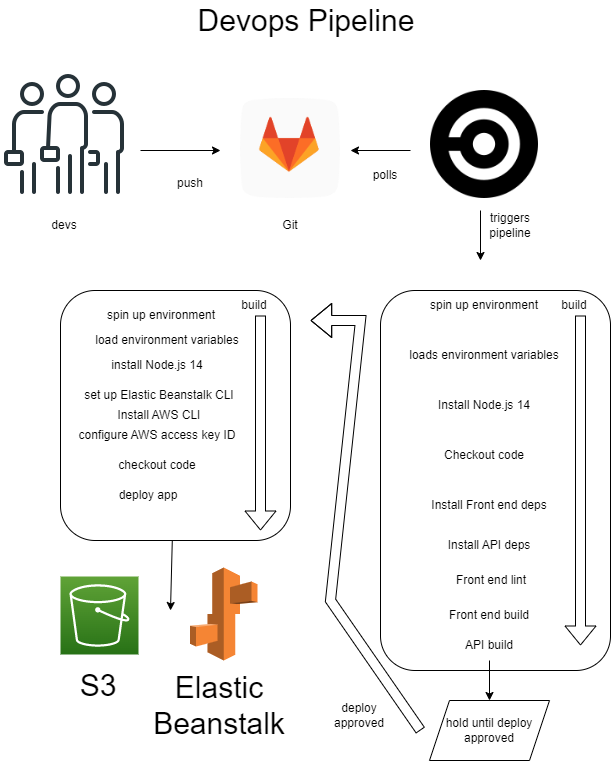

The diagram above was exported from draw.io. Its source (the exported page's mxGraphModel, read from the mxfile embedded in the PNG):
<mxGraphModel dx="2074" dy="1067" grid="1" gridSize="10" guides="1" tooltips="1" connect="1" arrows="1" fold="1" page="1" pageScale="1" pageWidth="850" pageHeight="1100" math="0" shadow="0">
  <root>
    <mxCell id="0" />
    <mxCell id="1" parent="0" />
    <mxCell id="PlNaG517D6fuZyO59CUN-24" value="" style="rounded=1;whiteSpace=wrap;html=1;" vertex="1" parent="1">
      <mxGeometry x="480" y="410" width="230" height="380" as="geometry" />
    </mxCell>
    <mxCell id="PlNaG517D6fuZyO59CUN-1" value="" style="shape=image;html=1;verticalAlign=top;verticalLabelPosition=bottom;labelBackgroundColor=#ffffff;imageAspect=0;aspect=fixed;image=https://cdn0.iconfinder.com/data/icons/business-and-marketing-21/32/finance_team_crew_group-61-128.png" vertex="1" parent="1">
      <mxGeometry x="100" y="190" width="128" height="128" as="geometry" />
    </mxCell>
    <mxCell id="PlNaG517D6fuZyO59CUN-2" value="devs" style="text;html=1;strokeColor=none;fillColor=none;align=center;verticalAlign=middle;whiteSpace=wrap;rounded=0;" vertex="1" parent="1">
      <mxGeometry x="134" y="330" width="60" height="30" as="geometry" />
    </mxCell>
    <mxCell id="PlNaG517D6fuZyO59CUN-3" value="" style="endArrow=classic;html=1;rounded=0;" edge="1" parent="1">
      <mxGeometry width="50" height="50" relative="1" as="geometry">
        <mxPoint x="240" y="270" as="sourcePoint" />
        <mxPoint x="320" y="270" as="targetPoint" />
      </mxGeometry>
    </mxCell>
    <mxCell id="PlNaG517D6fuZyO59CUN-4" value="push" style="text;html=1;strokeColor=none;fillColor=none;align=center;verticalAlign=middle;whiteSpace=wrap;rounded=0;" vertex="1" parent="1">
      <mxGeometry x="260" y="288" width="60" height="30" as="geometry" />
    </mxCell>
    <mxCell id="PlNaG517D6fuZyO59CUN-5" value="" style="shape=image;html=1;verticalAlign=top;verticalLabelPosition=bottom;labelBackgroundColor=#ffffff;imageAspect=0;aspect=fixed;image=https://cdn4.iconfinder.com/data/icons/socialcones/508/Gitlab-128.png" vertex="1" parent="1">
      <mxGeometry x="340" y="218" width="100" height="100" as="geometry" />
    </mxCell>
    <mxCell id="PlNaG517D6fuZyO59CUN-6" value="Git" style="text;html=1;strokeColor=none;fillColor=none;align=center;verticalAlign=middle;whiteSpace=wrap;rounded=0;" vertex="1" parent="1">
      <mxGeometry x="360" y="330" width="60" height="30" as="geometry" />
    </mxCell>
    <mxCell id="PlNaG517D6fuZyO59CUN-8" value="" style="endArrow=classic;html=1;rounded=0;" edge="1" parent="1">
      <mxGeometry width="50" height="50" relative="1" as="geometry">
        <mxPoint x="510" y="270" as="sourcePoint" />
        <mxPoint x="450" y="270" as="targetPoint" />
      </mxGeometry>
    </mxCell>
    <mxCell id="PlNaG517D6fuZyO59CUN-9" value="" style="shape=image;html=1;verticalAlign=top;verticalLabelPosition=bottom;labelBackgroundColor=#ffffff;imageAspect=0;aspect=fixed;image=https://cdn2.iconfinder.com/data/icons/css-vol-1/24/circleci-128.png" vertex="1" parent="1">
      <mxGeometry x="530" y="210" width="108" height="108" as="geometry" />
    </mxCell>
    <mxCell id="PlNaG517D6fuZyO59CUN-10" value="polls" style="text;html=1;strokeColor=none;fillColor=none;align=center;verticalAlign=middle;whiteSpace=wrap;rounded=0;" vertex="1" parent="1">
      <mxGeometry x="455" y="280" width="60" height="30" as="geometry" />
    </mxCell>
    <mxCell id="PlNaG517D6fuZyO59CUN-12" value="" style="endArrow=classic;html=1;rounded=0;" edge="1" parent="1">
      <mxGeometry width="50" height="50" relative="1" as="geometry">
        <mxPoint x="580" y="330" as="sourcePoint" />
        <mxPoint x="580" y="380" as="targetPoint" />
      </mxGeometry>
    </mxCell>
    <mxCell id="PlNaG517D6fuZyO59CUN-13" value="triggers pipeline" style="text;html=1;strokeColor=none;fillColor=none;align=center;verticalAlign=middle;whiteSpace=wrap;rounded=0;" vertex="1" parent="1">
      <mxGeometry x="580" y="330" width="60" height="30" as="geometry" />
    </mxCell>
    <mxCell id="PlNaG517D6fuZyO59CUN-14" value="spin up environment" style="text;html=1;strokeColor=none;fillColor=none;align=center;verticalAlign=middle;whiteSpace=wrap;rounded=0;" vertex="1" parent="1">
      <mxGeometry x="519" y="400" width="130" height="50" as="geometry" />
    </mxCell>
    <mxCell id="PlNaG517D6fuZyO59CUN-16" value="loads environment variables" style="text;html=1;strokeColor=none;fillColor=none;align=center;verticalAlign=middle;whiteSpace=wrap;rounded=0;" vertex="1" parent="1">
      <mxGeometry x="489" y="460" width="190" height="30" as="geometry" />
    </mxCell>
    <mxCell id="PlNaG517D6fuZyO59CUN-17" value="Install Node.js 14" style="text;html=1;strokeColor=none;fillColor=none;align=center;verticalAlign=middle;whiteSpace=wrap;rounded=0;" vertex="1" parent="1">
      <mxGeometry x="524" y="510" width="120" height="30" as="geometry" />
    </mxCell>
    <mxCell id="PlNaG517D6fuZyO59CUN-18" value="Checkout code" style="text;html=1;strokeColor=none;fillColor=none;align=center;verticalAlign=middle;whiteSpace=wrap;rounded=0;" vertex="1" parent="1">
      <mxGeometry x="534" y="560" width="100" height="30" as="geometry" />
    </mxCell>
    <mxCell id="PlNaG517D6fuZyO59CUN-19" value="Install Front end deps" style="text;html=1;strokeColor=none;fillColor=none;align=center;verticalAlign=middle;whiteSpace=wrap;rounded=0;" vertex="1" parent="1">
      <mxGeometry x="524" y="610" width="130" height="30" as="geometry" />
    </mxCell>
    <mxCell id="PlNaG517D6fuZyO59CUN-20" value="Install API deps" style="text;html=1;strokeColor=none;fillColor=none;align=center;verticalAlign=middle;whiteSpace=wrap;rounded=0;" vertex="1" parent="1">
      <mxGeometry x="524" y="650" width="130" height="30" as="geometry" />
    </mxCell>
    <mxCell id="PlNaG517D6fuZyO59CUN-21" value="Front end lint" style="text;html=1;strokeColor=none;fillColor=none;align=center;verticalAlign=middle;whiteSpace=wrap;rounded=0;" vertex="1" parent="1">
      <mxGeometry x="538" y="680" width="106" height="40" as="geometry" />
    </mxCell>
    <mxCell id="PlNaG517D6fuZyO59CUN-22" value="Front end build" style="text;html=1;strokeColor=none;fillColor=none;align=center;verticalAlign=middle;whiteSpace=wrap;rounded=0;" vertex="1" parent="1">
      <mxGeometry x="514" y="710" width="150" height="50" as="geometry" />
    </mxCell>
    <mxCell id="PlNaG517D6fuZyO59CUN-31" value="" style="edgeStyle=orthogonalEdgeStyle;rounded=0;orthogonalLoop=1;jettySize=auto;html=1;" edge="1" parent="1" source="PlNaG517D6fuZyO59CUN-23" target="PlNaG517D6fuZyO59CUN-30">
      <mxGeometry relative="1" as="geometry" />
    </mxCell>
    <mxCell id="PlNaG517D6fuZyO59CUN-23" value="API build" style="text;html=1;strokeColor=none;fillColor=none;align=center;verticalAlign=middle;whiteSpace=wrap;rounded=0;" vertex="1" parent="1">
      <mxGeometry x="559" y="750" width="60" height="30" as="geometry" />
    </mxCell>
    <mxCell id="PlNaG517D6fuZyO59CUN-30" value="hold until deploy approved" style="shape=parallelogram;perimeter=parallelogramPerimeter;whiteSpace=wrap;html=1;fixedSize=1;" vertex="1" parent="1">
      <mxGeometry x="529" y="820" width="120" height="60" as="geometry" />
    </mxCell>
    <mxCell id="PlNaG517D6fuZyO59CUN-29" value="build" style="text;html=1;strokeColor=none;fillColor=none;align=center;verticalAlign=middle;whiteSpace=wrap;rounded=0;" vertex="1" parent="1">
      <mxGeometry x="644" y="410" width="60" height="30" as="geometry" />
    </mxCell>
    <mxCell id="PlNaG517D6fuZyO59CUN-28" value="" style="shape=flexArrow;endArrow=classic;html=1;rounded=0;" edge="1" parent="1">
      <mxGeometry x="-0.2121" y="-50" width="50" height="50" relative="1" as="geometry">
        <mxPoint x="680" y="435" as="sourcePoint" />
        <mxPoint x="680" y="765" as="targetPoint" />
        <Array as="points" />
        <mxPoint as="offset" />
      </mxGeometry>
    </mxCell>
    <mxCell id="PlNaG517D6fuZyO59CUN-34" value="" style="rounded=1;whiteSpace=wrap;html=1;" vertex="1" parent="1">
      <mxGeometry x="160" y="410" width="230" height="250" as="geometry" />
    </mxCell>
    <mxCell id="PlNaG517D6fuZyO59CUN-35" value="build" style="text;html=1;strokeColor=none;fillColor=none;align=center;verticalAlign=middle;whiteSpace=wrap;rounded=0;" vertex="1" parent="1">
      <mxGeometry x="324" y="410" width="60" height="30" as="geometry" />
    </mxCell>
    <mxCell id="PlNaG517D6fuZyO59CUN-36" value="" style="shape=flexArrow;endArrow=classic;html=1;rounded=0;" edge="1" parent="1">
      <mxGeometry x="-0.2121" y="-50" width="50" height="50" relative="1" as="geometry">
        <mxPoint x="360" y="435" as="sourcePoint" />
        <mxPoint x="360" y="650" as="targetPoint" />
        <Array as="points" />
        <mxPoint as="offset" />
      </mxGeometry>
    </mxCell>
    <mxCell id="PlNaG517D6fuZyO59CUN-37" value="spin up environment" style="text;html=1;strokeColor=none;fillColor=none;align=center;verticalAlign=middle;whiteSpace=wrap;rounded=0;" vertex="1" parent="1">
      <mxGeometry x="203" y="420" width="116" height="30" as="geometry" />
    </mxCell>
    <mxCell id="PlNaG517D6fuZyO59CUN-38" value="load environment variables" style="text;html=1;strokeColor=none;fillColor=none;align=center;verticalAlign=middle;whiteSpace=wrap;rounded=0;" vertex="1" parent="1">
      <mxGeometry x="194" y="450" width="146" height="20" as="geometry" />
    </mxCell>
    <mxCell id="PlNaG517D6fuZyO59CUN-39" value="install Node.js 14" style="text;html=1;strokeColor=none;fillColor=none;align=center;verticalAlign=middle;whiteSpace=wrap;rounded=0;" vertex="1" parent="1">
      <mxGeometry x="194" y="480" width="126" height="10" as="geometry" />
    </mxCell>
    <mxCell id="PlNaG517D6fuZyO59CUN-40" value="set up Elastic Beanstalk CLI" style="text;html=1;strokeColor=none;fillColor=none;align=center;verticalAlign=middle;whiteSpace=wrap;rounded=0;" vertex="1" parent="1">
      <mxGeometry x="169" y="500" width="180" height="30" as="geometry" />
    </mxCell>
    <mxCell id="PlNaG517D6fuZyO59CUN-41" value="Install AWS CLI" style="text;html=1;strokeColor=none;fillColor=none;align=center;verticalAlign=middle;whiteSpace=wrap;rounded=0;" vertex="1" parent="1">
      <mxGeometry x="194" y="520" width="130" height="30" as="geometry" />
    </mxCell>
    <mxCell id="PlNaG517D6fuZyO59CUN-42" value="configure AWS access key ID" style="text;html=1;strokeColor=none;fillColor=none;align=center;verticalAlign=middle;whiteSpace=wrap;rounded=0;" vertex="1" parent="1">
      <mxGeometry x="157" y="540" width="200" height="30" as="geometry" />
    </mxCell>
    <mxCell id="PlNaG517D6fuZyO59CUN-43" value="checkout code" style="text;html=1;strokeColor=none;fillColor=none;align=center;verticalAlign=middle;whiteSpace=wrap;rounded=0;" vertex="1" parent="1">
      <mxGeometry x="202" y="570" width="110" height="30" as="geometry" />
    </mxCell>
    <mxCell id="PlNaG517D6fuZyO59CUN-44" value="deploy app" style="text;html=1;strokeColor=none;fillColor=none;align=center;verticalAlign=middle;whiteSpace=wrap;rounded=0;" vertex="1" parent="1">
      <mxGeometry x="203" y="600" width="90" height="30" as="geometry" />
    </mxCell>
    <mxCell id="PlNaG517D6fuZyO59CUN-45" value="" style="shape=flexArrow;endArrow=classic;html=1;rounded=0;endWidth=23;endSize=6.56;" edge="1" parent="1">
      <mxGeometry width="50" height="50" relative="1" as="geometry">
        <mxPoint x="520" y="850" as="sourcePoint" />
        <mxPoint x="410" y="440" as="targetPoint" />
        <Array as="points">
          <mxPoint x="430" y="720" />
          <mxPoint x="460" y="440" />
        </Array>
      </mxGeometry>
    </mxCell>
    <mxCell id="PlNaG517D6fuZyO59CUN-46" value="deploy approved" style="text;html=1;strokeColor=none;fillColor=none;align=center;verticalAlign=middle;whiteSpace=wrap;rounded=0;" vertex="1" parent="1">
      <mxGeometry x="429" y="820" width="60" height="30" as="geometry" />
    </mxCell>
    <mxCell id="PlNaG517D6fuZyO59CUN-47" value="&lt;font style=&quot;font-size: 30px;&quot;&gt;Devops Pipeline&lt;/font&gt;" style="text;html=1;strokeColor=none;fillColor=none;align=center;verticalAlign=middle;whiteSpace=wrap;rounded=0;" vertex="1" parent="1">
      <mxGeometry x="278" y="120" width="256" height="40" as="geometry" />
    </mxCell>
    <mxCell id="PlNaG517D6fuZyO59CUN-48" value="" style="sketch=0;points=[[0,0,0],[0.25,0,0],[0.5,0,0],[0.75,0,0],[1,0,0],[0,1,0],[0.25,1,0],[0.5,1,0],[0.75,1,0],[1,1,0],[0,0.25,0],[0,0.5,0],[0,0.75,0],[1,0.25,0],[1,0.5,0],[1,0.75,0]];outlineConnect=0;fontColor=#232F3E;gradientColor=#60A337;gradientDirection=north;fillColor=#277116;strokeColor=#ffffff;dashed=0;verticalLabelPosition=bottom;verticalAlign=top;align=center;html=1;fontSize=12;fontStyle=0;aspect=fixed;shape=mxgraph.aws4.resourceIcon;resIcon=mxgraph.aws4.s3;" vertex="1" parent="1">
      <mxGeometry x="160" y="696" width="78" height="78" as="geometry" />
    </mxCell>
    <mxCell id="PlNaG517D6fuZyO59CUN-49" value="" style="outlineConnect=0;dashed=0;verticalLabelPosition=bottom;verticalAlign=top;align=center;html=1;shape=mxgraph.aws3.elastic_beanstalk;fillColor=#F58534;gradientColor=none;fontSize=30;" vertex="1" parent="1">
      <mxGeometry x="289.5" y="687" width="67.5" height="93" as="geometry" />
    </mxCell>
    <mxCell id="PlNaG517D6fuZyO59CUN-50" value="S3" style="text;html=1;strokeColor=none;fillColor=none;align=center;verticalAlign=middle;whiteSpace=wrap;rounded=0;fontSize=30;" vertex="1" parent="1">
      <mxGeometry x="168" y="790" width="60" height="30" as="geometry" />
    </mxCell>
    <mxCell id="PlNaG517D6fuZyO59CUN-51" value="Elastic&lt;br&gt;Beanstalk" style="text;html=1;strokeColor=none;fillColor=none;align=center;verticalAlign=middle;whiteSpace=wrap;rounded=0;fontSize=30;" vertex="1" parent="1">
      <mxGeometry x="289" y="810" width="60" height="30" as="geometry" />
    </mxCell>
    <mxCell id="PlNaG517D6fuZyO59CUN-52" value="" style="endArrow=classic;html=1;rounded=0;fontSize=30;" edge="1" parent="1" source="PlNaG517D6fuZyO59CUN-34">
      <mxGeometry width="50" height="50" relative="1" as="geometry">
        <mxPoint x="400" y="610" as="sourcePoint" />
        <mxPoint x="270" y="730" as="targetPoint" />
      </mxGeometry>
    </mxCell>
  </root>
</mxGraphModel>